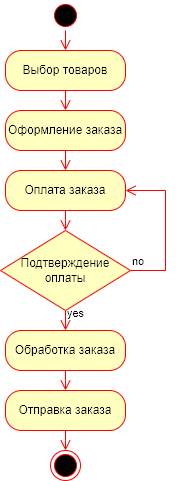

The diagram above was exported from draw.io. Its source (the exported page's mxGraphModel, read from the mxfile embedded in the PNG):
<mxGraphModel dx="1011" dy="518" grid="1" gridSize="10" guides="1" tooltips="1" connect="1" arrows="1" fold="1" page="1" pageScale="1" pageWidth="827" pageHeight="1169" math="0" shadow="0">
  <root>
    <mxCell id="0" />
    <mxCell id="1" parent="0" />
    <mxCell id="BB6JsdbjiaIFz2iiCcvq-1" value="" style="ellipse;html=1;shape=startState;fillColor=#000000;strokeColor=#ff0000;" vertex="1" parent="1">
      <mxGeometry x="365" y="50" width="30" height="30" as="geometry" />
    </mxCell>
    <mxCell id="BB6JsdbjiaIFz2iiCcvq-2" value="" style="edgeStyle=orthogonalEdgeStyle;html=1;verticalAlign=bottom;endArrow=open;endSize=8;strokeColor=#ff0000;rounded=0;entryX=0.5;entryY=0;entryDx=0;entryDy=0;exitX=0.5;exitY=1;exitDx=0;exitDy=0;" edge="1" source="BB6JsdbjiaIFz2iiCcvq-1" parent="1" target="BB6JsdbjiaIFz2iiCcvq-5">
      <mxGeometry relative="1" as="geometry">
        <mxPoint x="245" y="150" as="targetPoint" />
        <mxPoint x="410" y="100" as="sourcePoint" />
      </mxGeometry>
    </mxCell>
    <mxCell id="BB6JsdbjiaIFz2iiCcvq-3" value="" style="ellipse;html=1;shape=endState;fillColor=#000000;strokeColor=#ff0000;" vertex="1" parent="1">
      <mxGeometry x="365" y="500" width="30" height="30" as="geometry" />
    </mxCell>
    <mxCell id="BB6JsdbjiaIFz2iiCcvq-5" value="Выбор товаров" style="rounded=1;whiteSpace=wrap;html=1;arcSize=40;fontColor=#000000;fillColor=#ffffc0;strokeColor=#ff0000;" vertex="1" parent="1">
      <mxGeometry x="320" y="100" width="120" height="40" as="geometry" />
    </mxCell>
    <mxCell id="BB6JsdbjiaIFz2iiCcvq-6" value="" style="edgeStyle=orthogonalEdgeStyle;html=1;verticalAlign=bottom;endArrow=open;endSize=8;strokeColor=#ff0000;rounded=0;entryX=0.5;entryY=0;entryDx=0;entryDy=0;exitX=0.5;exitY=1;exitDx=0;exitDy=0;" edge="1" source="BB6JsdbjiaIFz2iiCcvq-5" parent="1" target="BB6JsdbjiaIFz2iiCcvq-10">
      <mxGeometry relative="1" as="geometry">
        <mxPoint x="430" y="200" as="targetPoint" />
        <mxPoint x="470" y="180" as="sourcePoint" />
      </mxGeometry>
    </mxCell>
    <mxCell id="BB6JsdbjiaIFz2iiCcvq-7" value="Подтверждение оплаты" style="rhombus;whiteSpace=wrap;html=1;fontColor=#000000;fillColor=#ffffc0;strokeColor=#ff0000;" vertex="1" parent="1">
      <mxGeometry x="315" y="280" width="130" height="80" as="geometry" />
    </mxCell>
    <mxCell id="BB6JsdbjiaIFz2iiCcvq-8" value="no" style="edgeStyle=orthogonalEdgeStyle;html=1;align=left;verticalAlign=bottom;endArrow=open;endSize=8;strokeColor=#ff0000;rounded=0;entryX=1;entryY=0.5;entryDx=0;entryDy=0;exitX=1;exitY=0.5;exitDx=0;exitDy=0;" edge="1" source="BB6JsdbjiaIFz2iiCcvq-7" parent="1" target="BB6JsdbjiaIFz2iiCcvq-13">
      <mxGeometry x="-1" relative="1" as="geometry">
        <mxPoint x="380" y="260" as="targetPoint" />
        <mxPoint x="450" y="320" as="sourcePoint" />
        <Array as="points">
          <mxPoint x="480" y="320" />
          <mxPoint x="480" y="240" />
        </Array>
      </mxGeometry>
    </mxCell>
    <mxCell id="BB6JsdbjiaIFz2iiCcvq-9" value="yes" style="edgeStyle=orthogonalEdgeStyle;html=1;align=left;verticalAlign=top;endArrow=open;endSize=8;strokeColor=#ff0000;rounded=0;entryX=0.5;entryY=0;entryDx=0;entryDy=0;labelBackgroundColor=none;" edge="1" source="BB6JsdbjiaIFz2iiCcvq-7" parent="1" target="BB6JsdbjiaIFz2iiCcvq-16">
      <mxGeometry x="-1" y="-10" relative="1" as="geometry">
        <mxPoint x="490" y="460" as="targetPoint" />
        <mxPoint x="10" y="-10" as="offset" />
      </mxGeometry>
    </mxCell>
    <mxCell id="BB6JsdbjiaIFz2iiCcvq-10" value="Оформление заказа" style="rounded=1;whiteSpace=wrap;html=1;arcSize=40;fontColor=#000000;fillColor=#ffffc0;strokeColor=#ff0000;" vertex="1" parent="1">
      <mxGeometry x="320" y="160" width="120" height="40" as="geometry" />
    </mxCell>
    <mxCell id="BB6JsdbjiaIFz2iiCcvq-12" value="" style="edgeStyle=orthogonalEdgeStyle;html=1;verticalAlign=bottom;endArrow=open;endSize=8;strokeColor=#ff0000;rounded=0;entryX=0.5;entryY=0;entryDx=0;entryDy=0;exitX=0.5;exitY=1;exitDx=0;exitDy=0;" edge="1" parent="1" source="BB6JsdbjiaIFz2iiCcvq-16" target="BB6JsdbjiaIFz2iiCcvq-17">
      <mxGeometry relative="1" as="geometry">
        <mxPoint x="460.00000000000006" y="470" as="targetPoint" />
        <mxPoint x="460.00000000000006" y="430" as="sourcePoint" />
        <Array as="points">
          <mxPoint x="380" y="430" />
          <mxPoint x="380" y="430" />
        </Array>
      </mxGeometry>
    </mxCell>
    <mxCell id="BB6JsdbjiaIFz2iiCcvq-13" value="Оплата заказа" style="rounded=1;whiteSpace=wrap;html=1;arcSize=40;fontColor=#000000;fillColor=#ffffc0;strokeColor=#ff0000;" vertex="1" parent="1">
      <mxGeometry x="320" y="220" width="120" height="40" as="geometry" />
    </mxCell>
    <mxCell id="BB6JsdbjiaIFz2iiCcvq-16" value="Обработка заказа" style="rounded=1;whiteSpace=wrap;html=1;arcSize=40;fontColor=#000000;fillColor=#ffffc0;strokeColor=#ff0000;" vertex="1" parent="1">
      <mxGeometry x="320" y="380" width="120" height="40" as="geometry" />
    </mxCell>
    <mxCell id="BB6JsdbjiaIFz2iiCcvq-17" value="Отправка заказа" style="rounded=1;whiteSpace=wrap;html=1;arcSize=40;fontColor=#000000;fillColor=#ffffc0;strokeColor=#ff0000;" vertex="1" parent="1">
      <mxGeometry x="320" y="440" width="120" height="40" as="geometry" />
    </mxCell>
    <mxCell id="BB6JsdbjiaIFz2iiCcvq-19" value="" style="edgeStyle=orthogonalEdgeStyle;html=1;verticalAlign=bottom;endArrow=open;endSize=8;strokeColor=#ff0000;rounded=0;entryX=0.5;entryY=0;entryDx=0;entryDy=0;exitX=0.5;exitY=1;exitDx=0;exitDy=0;" edge="1" parent="1" source="BB6JsdbjiaIFz2iiCcvq-10" target="BB6JsdbjiaIFz2iiCcvq-13">
      <mxGeometry relative="1" as="geometry">
        <mxPoint x="524.58" y="260" as="targetPoint" />
        <mxPoint x="524.58" y="220" as="sourcePoint" />
        <Array as="points">
          <mxPoint x="380" y="200" />
          <mxPoint x="380" y="200" />
        </Array>
      </mxGeometry>
    </mxCell>
    <mxCell id="BB6JsdbjiaIFz2iiCcvq-20" value="" style="edgeStyle=orthogonalEdgeStyle;html=1;verticalAlign=bottom;endArrow=open;endSize=8;strokeColor=#ff0000;rounded=0;entryX=0.5;entryY=0;entryDx=0;entryDy=0;exitX=0.5;exitY=1;exitDx=0;exitDy=0;" edge="1" parent="1" source="BB6JsdbjiaIFz2iiCcvq-13" target="BB6JsdbjiaIFz2iiCcvq-7">
      <mxGeometry relative="1" as="geometry">
        <mxPoint x="534.58" y="270" as="targetPoint" />
        <mxPoint x="534.58" y="230" as="sourcePoint" />
        <Array as="points">
          <mxPoint x="380" y="270" />
          <mxPoint x="380" y="270" />
        </Array>
      </mxGeometry>
    </mxCell>
    <mxCell id="BB6JsdbjiaIFz2iiCcvq-21" value="" style="edgeStyle=orthogonalEdgeStyle;html=1;verticalAlign=bottom;endArrow=open;endSize=8;strokeColor=#ff0000;rounded=0;entryX=0.5;entryY=0;entryDx=0;entryDy=0;exitX=0.5;exitY=1;exitDx=0;exitDy=0;" edge="1" parent="1" source="BB6JsdbjiaIFz2iiCcvq-17" target="BB6JsdbjiaIFz2iiCcvq-3">
      <mxGeometry relative="1" as="geometry">
        <mxPoint x="500.00000000000006" y="480" as="targetPoint" />
        <mxPoint x="500.00000000000006" y="440" as="sourcePoint" />
        <Array as="points">
          <mxPoint x="380" y="490" />
          <mxPoint x="380" y="490" />
        </Array>
      </mxGeometry>
    </mxCell>
  </root>
</mxGraphModel>